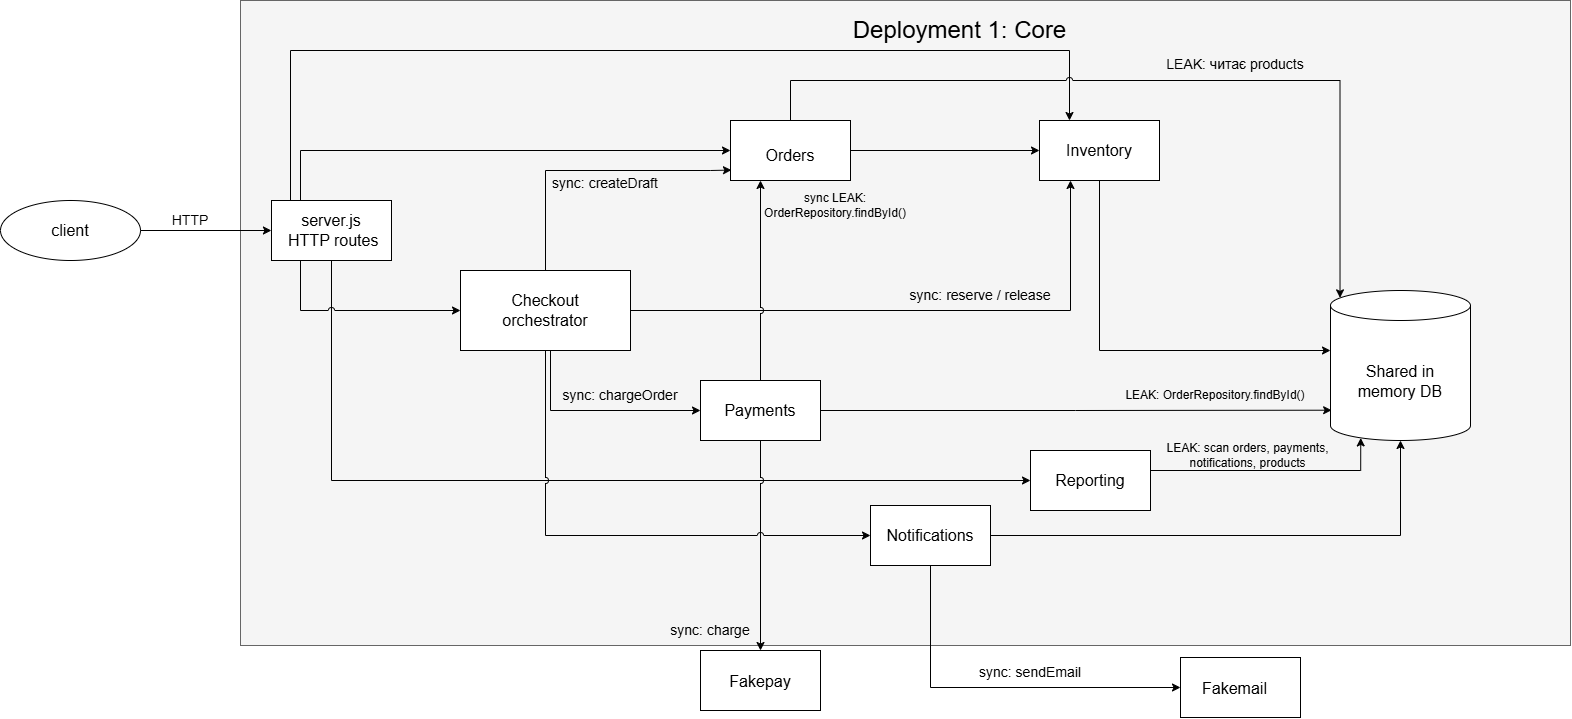

The diagram above was exported from draw.io. Its source (the exported page's mxGraphModel, read from the mxfile embedded in the PNG):
<mxGraphModel dx="2626" dy="909" grid="1" gridSize="10" guides="1" tooltips="1" connect="1" arrows="1" fold="1" page="1" pageScale="1" pageWidth="850" pageHeight="1100" background="light-dark(#FFFFFF,#121212)" math="0" shadow="0">
  <root>
    <mxCell id="0" />
    <mxCell id="1" parent="0" />
    <mxCell id="mBacBDXj-EgIZol5R7eo-3" connectable="0" parent="1" style="group" value="" vertex="1">
      <mxGeometry height="60" width="140" x="-10" y="370" as="geometry" />
    </mxCell>
    <mxCell id="mBacBDXj-EgIZol5R7eo-1" parent="mBacBDXj-EgIZol5R7eo-3" style="ellipse;whiteSpace=wrap;html=1;shapeInside=1;" value="" vertex="1">
      <mxGeometry height="60" width="140" as="geometry" />
    </mxCell>
    <mxCell id="mBacBDXj-EgIZol5R7eo-2" parent="mBacBDXj-EgIZol5R7eo-3" style="text;html=1;whiteSpace=wrap;strokeColor=none;fillColor=none;align=center;verticalAlign=middle;rounded=0;" value="&lt;font style=&quot;font-size: 16px;&quot;&gt;client&lt;/font&gt;" vertex="1">
      <mxGeometry height="60" width="110" x="15" as="geometry" />
    </mxCell>
    <mxCell id="mBacBDXj-EgIZol5R7eo-80" parent="1" style="rounded=0;whiteSpace=wrap;html=1;container=1;fillColor=#f5f5f5;strokeColor=#666666;fontColor=#333333;" value="" vertex="1">
      <mxGeometry height="645" width="1330" x="230" y="170" as="geometry">
        <mxRectangle height="40" width="50" x="290" y="150" as="alternateBounds" />
      </mxGeometry>
    </mxCell>
    <mxCell id="mBacBDXj-EgIZol5R7eo-81" parent="mBacBDXj-EgIZol5R7eo-80" style="text;html=1;whiteSpace=wrap;strokeColor=none;fillColor=none;align=center;verticalAlign=middle;rounded=0;" value="&lt;font style=&quot;font-size: 24px;&quot;&gt;Deployment 1: Core&lt;/font&gt;" vertex="1">
      <mxGeometry height="39.13" width="239" x="600" y="10" as="geometry" />
    </mxCell>
    <mxCell id="mBacBDXj-EgIZol5R7eo-82" parent="mBacBDXj-EgIZol5R7eo-80" style="text;html=1;whiteSpace=wrap;strokeColor=none;fillColor=none;align=center;verticalAlign=middle;rounded=0;" value="&lt;font style=&quot;font-size: 14px;&quot;&gt;sync: createDraft&lt;/font&gt;" vertex="1">
      <mxGeometry height="45" width="130" x="300" y="160" as="geometry" />
    </mxCell>
    <mxCell id="mBacBDXj-EgIZol5R7eo-83" parent="mBacBDXj-EgIZol5R7eo-80" style="text;html=1;whiteSpace=wrap;strokeColor=none;fillColor=none;align=center;verticalAlign=middle;rounded=0;" value="&lt;font style=&quot;font-size: 14px;&quot;&gt;sync: reserve / release&lt;/font&gt;" vertex="1">
      <mxGeometry height="30" width="160" x="660" y="280" as="geometry" />
    </mxCell>
    <mxCell id="mBacBDXj-EgIZol5R7eo-84" parent="mBacBDXj-EgIZol5R7eo-80" style="text;html=1;whiteSpace=wrap;strokeColor=none;fillColor=none;align=center;verticalAlign=middle;rounded=0;" value="&lt;font style=&quot;font-size: 14px;&quot;&gt;sync: charge&lt;/font&gt;" vertex="1">
      <mxGeometry height="30" width="100" x="420" y="615" as="geometry" />
    </mxCell>
    <mxCell id="mBacBDXj-EgIZol5R7eo-86" parent="mBacBDXj-EgIZol5R7eo-80" style="text;html=1;whiteSpace=wrap;strokeColor=none;fillColor=none;align=center;verticalAlign=middle;rounded=0;" value="sync LEAK: OrderRepository.findById()" vertex="1">
      <mxGeometry height="30" width="190" x="500" y="190" as="geometry" />
    </mxCell>
    <mxCell id="mBacBDXj-EgIZol5R7eo-87" parent="mBacBDXj-EgIZol5R7eo-80" style="text;html=1;whiteSpace=wrap;strokeColor=none;fillColor=none;align=center;verticalAlign=middle;rounded=0;" value="&lt;font style=&quot;font-size: 14px;&quot;&gt;LEAK: читає products&lt;/font&gt;" vertex="1">
      <mxGeometry height="30" width="190" x="900" y="49.13" as="geometry" />
    </mxCell>
    <mxCell id="mBacBDXj-EgIZol5R7eo-88" parent="mBacBDXj-EgIZol5R7eo-80" style="text;html=1;whiteSpace=wrap;strokeColor=none;fillColor=none;align=center;verticalAlign=middle;rounded=0;" value="LEAK: scan orders, payments, notifications, products" vertex="1">
      <mxGeometry height="30" width="195" x="910" y="440" as="geometry" />
    </mxCell>
    <mxCell id="mBacBDXj-EgIZol5R7eo-89" parent="mBacBDXj-EgIZol5R7eo-80" style="text;html=1;whiteSpace=wrap;strokeColor=none;fillColor=none;align=center;verticalAlign=middle;rounded=0;" value="LEAK: OrderRepository.findById()" vertex="1">
      <mxGeometry height="30" width="210" x="870" y="380" as="geometry" />
    </mxCell>
    <mxCell id="mBacBDXj-EgIZol5R7eo-28" connectable="0" parent="mBacBDXj-EgIZol5R7eo-80" style="group" value="" vertex="1">
      <mxGeometry height="60" width="120" x="790" y="440" as="geometry" />
    </mxCell>
    <mxCell id="mBacBDXj-EgIZol5R7eo-26" parent="mBacBDXj-EgIZol5R7eo-28" style="rounded=0;whiteSpace=wrap;html=1;" value="" vertex="1">
      <mxGeometry height="60" width="120" y="10" as="geometry" />
    </mxCell>
    <mxCell id="mBacBDXj-EgIZol5R7eo-8" connectable="0" parent="mBacBDXj-EgIZol5R7eo-28" style="group" value="" vertex="1">
      <mxGeometry height="60" width="140" x="-769" y="-240" as="geometry" />
    </mxCell>
    <mxCell id="mBacBDXj-EgIZol5R7eo-6" parent="mBacBDXj-EgIZol5R7eo-8" style="rounded=0;whiteSpace=wrap;html=1;" value="" vertex="1">
      <mxGeometry height="60" width="120" x="10" as="geometry" />
    </mxCell>
    <mxCell id="mBacBDXj-EgIZol5R7eo-7" parent="mBacBDXj-EgIZol5R7eo-8" style="text;html=1;whiteSpace=wrap;strokeColor=none;fillColor=none;align=center;verticalAlign=middle;rounded=0;" value="&lt;font style=&quot;font-size: 16px;&quot;&gt;server.js&lt;br&gt;&amp;nbsp;HTTP routes&lt;/font&gt;" vertex="1">
      <mxGeometry height="30" width="140" y="15" as="geometry" />
    </mxCell>
    <mxCell id="mBacBDXj-EgIZol5R7eo-72" edge="1" parent="mBacBDXj-EgIZol5R7eo-28" source="mBacBDXj-EgIZol5R7eo-6" style="edgeStyle=orthogonalEdgeStyle;rounded=0;orthogonalLoop=1;jettySize=auto;html=1;defaultLabelBackgroundColor=page;exitX=0.5;exitY=1;exitDx=0;exitDy=0;jumpStyle=arc;" target="mBacBDXj-EgIZol5R7eo-26">
      <mxGeometry relative="1" x="-0.0033" as="geometry">
        <Array as="points">
          <mxPoint x="-699" y="40" />
        </Array>
        <mxPoint x="1" y="30" as="targetPoint" />
      </mxGeometry>
    </mxCell>
    <mxCell id="mBacBDXj-EgIZol5R7eo-27" parent="mBacBDXj-EgIZol5R7eo-28" style="text;html=1;whiteSpace=wrap;strokeColor=none;fillColor=none;align=center;verticalAlign=middle;rounded=0;" value="&lt;font style=&quot;font-size: 16px;&quot;&gt;Reporting&lt;/font&gt;" vertex="1">
      <mxGeometry height="30" width="60" x="30" y="25" as="geometry" />
    </mxCell>
    <mxCell id="mBacBDXj-EgIZol5R7eo-16" connectable="0" parent="1" style="group" value="" vertex="1">
      <mxGeometry height="80" width="170" x="450" y="440" as="geometry" />
    </mxCell>
    <mxCell id="mBacBDXj-EgIZol5R7eo-10" parent="mBacBDXj-EgIZol5R7eo-16" style="rounded=0;whiteSpace=wrap;html=1;" value="" vertex="1">
      <mxGeometry height="80" width="170" as="geometry" />
    </mxCell>
    <mxCell id="mBacBDXj-EgIZol5R7eo-63" edge="1" parent="mBacBDXj-EgIZol5R7eo-16" source="mBacBDXj-EgIZol5R7eo-10" style="edgeStyle=orthogonalEdgeStyle;rounded=0;orthogonalLoop=1;jettySize=auto;html=1;defaultLabelBackgroundColor=page;exitX=1;exitY=0.5;exitDx=0;exitDy=0;">
      <mxGeometry relative="1" x="-0.0246" as="geometry">
        <mxPoint x="610" y="-90" as="targetPoint" />
      </mxGeometry>
    </mxCell>
    <mxCell id="mBacBDXj-EgIZol5R7eo-15" parent="mBacBDXj-EgIZol5R7eo-16" style="text;html=1;whiteSpace=wrap;strokeColor=none;fillColor=none;align=center;verticalAlign=middle;rounded=0;" value="&lt;font style=&quot;font-size: 16px;&quot;&gt;Checkout orchestrator&lt;/font&gt;" vertex="1">
      <mxGeometry height="60" width="140" x="15" y="10" as="geometry" />
    </mxCell>
    <mxCell id="mBacBDXj-EgIZol5R7eo-19" connectable="0" parent="1" style="group" value="" vertex="1">
      <mxGeometry height="60" width="120" x="690" y="550" as="geometry" />
    </mxCell>
    <mxCell id="mBacBDXj-EgIZol5R7eo-17" parent="mBacBDXj-EgIZol5R7eo-19" style="rounded=0;whiteSpace=wrap;html=1;" value="" vertex="1">
      <mxGeometry height="60" width="120" as="geometry" />
    </mxCell>
    <mxCell id="mBacBDXj-EgIZol5R7eo-18" parent="mBacBDXj-EgIZol5R7eo-19" style="text;html=1;whiteSpace=wrap;strokeColor=none;fillColor=none;align=center;verticalAlign=middle;rounded=0;" value="&lt;span style=&quot;font-size: 16px;&quot;&gt;Payments&lt;/span&gt;" vertex="1">
      <mxGeometry height="30" width="60" x="30" y="15" as="geometry" />
    </mxCell>
    <mxCell id="mBacBDXj-EgIZol5R7eo-22" connectable="0" parent="1" style="group" value="" vertex="1">
      <mxGeometry height="60" width="120" x="720" y="290" as="geometry" />
    </mxCell>
    <mxCell id="mBacBDXj-EgIZol5R7eo-20" parent="mBacBDXj-EgIZol5R7eo-22" style="rounded=0;whiteSpace=wrap;html=1;" value="" vertex="1">
      <mxGeometry height="60" width="120" as="geometry" />
    </mxCell>
    <mxCell id="mBacBDXj-EgIZol5R7eo-21" parent="mBacBDXj-EgIZol5R7eo-22" style="text;html=1;whiteSpace=wrap;strokeColor=none;fillColor=none;align=center;verticalAlign=middle;rounded=0;" value="&lt;font style=&quot;font-size: 16px;&quot;&gt;Orders&lt;/font&gt;" vertex="1">
      <mxGeometry height="30" width="60" x="30" y="20" as="geometry" />
    </mxCell>
    <mxCell id="mBacBDXj-EgIZol5R7eo-25" connectable="0" parent="1" style="group" value="" vertex="1">
      <mxGeometry height="60" width="120" x="1029" y="290" as="geometry" />
    </mxCell>
    <mxCell id="mBacBDXj-EgIZol5R7eo-23" parent="mBacBDXj-EgIZol5R7eo-25" style="rounded=0;whiteSpace=wrap;html=1;" value="" vertex="1">
      <mxGeometry height="60" width="120" as="geometry" />
    </mxCell>
    <mxCell id="mBacBDXj-EgIZol5R7eo-24" parent="mBacBDXj-EgIZol5R7eo-25" style="text;html=1;whiteSpace=wrap;strokeColor=none;fillColor=none;align=center;verticalAlign=middle;rounded=0;" value="&lt;font style=&quot;font-size: 16px;&quot;&gt;Inventory&lt;/font&gt;" vertex="1">
      <mxGeometry height="30" width="60" x="30" y="15" as="geometry" />
    </mxCell>
    <mxCell id="mBacBDXj-EgIZol5R7eo-31" connectable="0" parent="1" style="group" value="" vertex="1">
      <mxGeometry height="60" width="120" x="860" y="675" as="geometry" />
    </mxCell>
    <mxCell id="mBacBDXj-EgIZol5R7eo-74" edge="1" parent="mBacBDXj-EgIZol5R7eo-31" source="mBacBDXj-EgIZol5R7eo-29" style="edgeStyle=orthogonalEdgeStyle;rounded=0;orthogonalLoop=1;jettySize=auto;html=1;defaultLabelBackgroundColor=page;">
      <mxGeometry relative="1" as="geometry">
        <mxPoint x="530" y="-65" as="targetPoint" />
      </mxGeometry>
    </mxCell>
    <mxCell id="mBacBDXj-EgIZol5R7eo-29" parent="mBacBDXj-EgIZol5R7eo-31" style="rounded=0;whiteSpace=wrap;html=1;" value="" vertex="1">
      <mxGeometry height="60" width="120" as="geometry" />
    </mxCell>
    <mxCell id="mBacBDXj-EgIZol5R7eo-30" parent="mBacBDXj-EgIZol5R7eo-31" style="text;html=1;whiteSpace=wrap;strokeColor=none;fillColor=none;align=center;verticalAlign=middle;rounded=0;" value="&lt;font style=&quot;font-size: 16px;&quot;&gt;Notifications&lt;/font&gt;" vertex="1">
      <mxGeometry height="30" width="60" x="30" y="15" as="geometry" />
    </mxCell>
    <mxCell id="mBacBDXj-EgIZol5R7eo-34" connectable="0" parent="1" style="group" value="" vertex="1">
      <mxGeometry height="150" width="140" x="1320" y="460" as="geometry" />
    </mxCell>
    <mxCell id="mBacBDXj-EgIZol5R7eo-32" parent="mBacBDXj-EgIZol5R7eo-34" style="shape=cylinder3;whiteSpace=wrap;html=1;boundedLbl=1;backgroundOutline=1;size=15;" value="" vertex="1">
      <mxGeometry height="150" width="140" as="geometry" />
    </mxCell>
    <mxCell id="mBacBDXj-EgIZol5R7eo-33" parent="mBacBDXj-EgIZol5R7eo-34" style="text;html=1;whiteSpace=wrap;strokeColor=none;fillColor=none;align=center;verticalAlign=middle;rounded=0;" value="&lt;font style=&quot;font-size: 16px;&quot;&gt;Shared in memory DB&lt;/font&gt;" vertex="1">
      <mxGeometry height="39.130434782608695" width="101.81818181818181" x="19.09090909090909" y="71.73913043478261" as="geometry" />
    </mxCell>
    <mxCell id="mBacBDXj-EgIZol5R7eo-39" connectable="0" parent="1" style="group" value="" vertex="1">
      <mxGeometry height="60" width="120" x="690" y="820" as="geometry" />
    </mxCell>
    <mxCell id="mBacBDXj-EgIZol5R7eo-36" parent="mBacBDXj-EgIZol5R7eo-39" style="rounded=0;whiteSpace=wrap;html=1;" value="" vertex="1">
      <mxGeometry height="60" width="120" as="geometry" />
    </mxCell>
    <mxCell id="mBacBDXj-EgIZol5R7eo-38" parent="mBacBDXj-EgIZol5R7eo-39" style="text;html=1;whiteSpace=wrap;strokeColor=none;fillColor=none;align=center;verticalAlign=middle;rounded=0;" value="&lt;font style=&quot;font-size: 16px;&quot;&gt;Fakepay&lt;/font&gt;" vertex="1">
      <mxGeometry height="30" width="60" x="30" y="16" as="geometry" />
    </mxCell>
    <mxCell id="mBacBDXj-EgIZol5R7eo-40" connectable="0" parent="1" style="group" value="" vertex="1">
      <mxGeometry height="60" width="120" x="1170" y="827" as="geometry" />
    </mxCell>
    <mxCell id="mBacBDXj-EgIZol5R7eo-35" parent="mBacBDXj-EgIZol5R7eo-40" style="rounded=0;whiteSpace=wrap;html=1;" value="" vertex="1">
      <mxGeometry height="60" width="120" as="geometry" />
    </mxCell>
    <mxCell id="mBacBDXj-EgIZol5R7eo-37" parent="mBacBDXj-EgIZol5R7eo-40" style="text;html=1;whiteSpace=wrap;strokeColor=none;fillColor=none;align=center;verticalAlign=middle;rounded=0;" value="&lt;font style=&quot;font-size: 16px;&quot;&gt;Fakemail&lt;/font&gt;" vertex="1">
      <mxGeometry height="30" width="91" x="9" y="16" as="geometry" />
    </mxCell>
    <mxCell id="mBacBDXj-EgIZol5R7eo-44" edge="1" parent="1" source="mBacBDXj-EgIZol5R7eo-6" style="edgeStyle=orthogonalEdgeStyle;rounded=0;orthogonalLoop=1;jettySize=auto;html=1;entryX=0;entryY=0.5;entryDx=0;entryDy=0;defaultLabelBackgroundColor=page;jumpStyle=arc;" target="mBacBDXj-EgIZol5R7eo-10">
      <mxGeometry relative="1" x="-0.0435" as="geometry">
        <Array as="points">
          <mxPoint x="290" y="480" />
        </Array>
      </mxGeometry>
    </mxCell>
    <mxCell id="mBacBDXj-EgIZol5R7eo-45" parent="1" style="text;html=1;whiteSpace=wrap;strokeColor=none;fillColor=none;align=center;verticalAlign=middle;rounded=0;" value="&lt;font style=&quot;font-size: 14px;&quot;&gt;sync: chargeOrder&lt;/font&gt;" vertex="1">
      <mxGeometry height="30" width="120" x="550" y="550" as="geometry" />
    </mxCell>
    <mxCell id="mBacBDXj-EgIZol5R7eo-48" edge="1" parent="1" source="mBacBDXj-EgIZol5R7eo-6" style="edgeStyle=orthogonalEdgeStyle;rounded=0;orthogonalLoop=1;jettySize=auto;html=1;entryX=0;entryY=0.5;entryDx=0;entryDy=0;defaultLabelBackgroundColor=page;" target="mBacBDXj-EgIZol5R7eo-20">
      <mxGeometry relative="1" x="-0.0217" as="geometry">
        <Array as="points">
          <mxPoint x="290" y="320" />
        </Array>
      </mxGeometry>
    </mxCell>
    <mxCell id="mBacBDXj-EgIZol5R7eo-50" edge="1" parent="1" source="mBacBDXj-EgIZol5R7eo-10" style="edgeStyle=orthogonalEdgeStyle;rounded=0;orthogonalLoop=1;jettySize=auto;html=1;entryX=0;entryY=0.5;entryDx=0;entryDy=0;defaultLabelBackgroundColor=page;exitX=0.5;exitY=1;exitDx=0;exitDy=0;" target="mBacBDXj-EgIZol5R7eo-17">
      <mxGeometry relative="1" x="-0.0512" as="geometry">
        <Array as="points">
          <mxPoint x="540" y="520" />
          <mxPoint x="540" y="580" />
        </Array>
      </mxGeometry>
    </mxCell>
    <mxCell id="mBacBDXj-EgIZol5R7eo-52" edge="1" parent="1" source="mBacBDXj-EgIZol5R7eo-10" style="edgeStyle=orthogonalEdgeStyle;rounded=0;orthogonalLoop=1;jettySize=auto;html=1;defaultLabelBackgroundColor=page;entryX=0.008;entryY=0.826;entryDx=0;entryDy=0;entryPerimeter=0;exitX=0.5;exitY=0;exitDx=0;exitDy=0;" target="mBacBDXj-EgIZol5R7eo-20">
      <mxGeometry relative="1" x="-0.0348" as="geometry">
        <Array as="points">
          <mxPoint x="535" y="340" />
          <mxPoint x="700" y="340" />
        </Array>
        <mxPoint x="700" y="350" as="targetPoint" />
      </mxGeometry>
    </mxCell>
    <mxCell id="mBacBDXj-EgIZol5R7eo-54" edge="1" parent="1" source="mBacBDXj-EgIZol5R7eo-17" style="edgeStyle=orthogonalEdgeStyle;rounded=0;orthogonalLoop=1;jettySize=auto;html=1;entryX=0.25;entryY=1;entryDx=0;entryDy=0;defaultLabelBackgroundColor=page;jumpStyle=arc;" target="mBacBDXj-EgIZol5R7eo-20">
      <mxGeometry relative="1" as="geometry" />
    </mxCell>
    <mxCell id="mBacBDXj-EgIZol5R7eo-62" edge="1" parent="1" source="mBacBDXj-EgIZol5R7eo-6" style="edgeStyle=orthogonalEdgeStyle;rounded=0;orthogonalLoop=1;jettySize=auto;html=1;entryX=0.25;entryY=0;entryDx=0;entryDy=0;defaultLabelBackgroundColor=page;exitX=0.5;exitY=0;exitDx=0;exitDy=0;" target="mBacBDXj-EgIZol5R7eo-23">
      <mxGeometry relative="1" x="-0.0153" as="geometry">
        <Array as="points">
          <mxPoint x="280" y="220" />
          <mxPoint x="1059" y="220" />
        </Array>
      </mxGeometry>
    </mxCell>
    <mxCell id="mBacBDXj-EgIZol5R7eo-65" edge="1" parent="1" source="mBacBDXj-EgIZol5R7eo-20" style="edgeStyle=orthogonalEdgeStyle;rounded=0;orthogonalLoop=1;jettySize=auto;html=1;entryX=0;entryY=0.5;entryDx=0;entryDy=0;defaultLabelBackgroundColor=page;" target="mBacBDXj-EgIZol5R7eo-23">
      <mxGeometry relative="1" as="geometry" />
    </mxCell>
    <mxCell id="mBacBDXj-EgIZol5R7eo-66" edge="1" parent="1" source="mBacBDXj-EgIZol5R7eo-17" style="edgeStyle=orthogonalEdgeStyle;rounded=0;orthogonalLoop=1;jettySize=auto;html=1;entryX=0.5;entryY=0;entryDx=0;entryDy=0;defaultLabelBackgroundColor=page;jumpStyle=arc;" target="mBacBDXj-EgIZol5R7eo-36">
      <mxGeometry relative="1" as="geometry" />
    </mxCell>
    <mxCell id="mBacBDXj-EgIZol5R7eo-67" edge="1" parent="1" source="mBacBDXj-EgIZol5R7eo-10" style="edgeStyle=orthogonalEdgeStyle;rounded=0;orthogonalLoop=1;jettySize=auto;html=1;entryX=0;entryY=0.5;entryDx=0;entryDy=0;defaultLabelBackgroundColor=page;exitX=0.5;exitY=1;exitDx=0;exitDy=0;jumpStyle=arc;" target="mBacBDXj-EgIZol5R7eo-29">
      <mxGeometry relative="1" x="0.0588" as="geometry">
        <Array as="points">
          <mxPoint x="535" y="705" />
        </Array>
      </mxGeometry>
    </mxCell>
    <mxCell id="mBacBDXj-EgIZol5R7eo-70" edge="1" parent="1" source="mBacBDXj-EgIZol5R7eo-29" style="edgeStyle=orthogonalEdgeStyle;rounded=0;orthogonalLoop=1;jettySize=auto;html=1;entryX=0;entryY=0.5;entryDx=0;entryDy=0;defaultLabelBackgroundColor=page;" target="mBacBDXj-EgIZol5R7eo-35">
      <mxGeometry relative="1" as="geometry">
        <Array as="points">
          <mxPoint x="920" y="857" />
        </Array>
      </mxGeometry>
    </mxCell>
    <mxCell id="mBacBDXj-EgIZol5R7eo-75" edge="1" parent="1" source="mBacBDXj-EgIZol5R7eo-26" style="edgeStyle=orthogonalEdgeStyle;rounded=0;orthogonalLoop=1;jettySize=auto;html=1;defaultLabelBackgroundColor=page;entryX=0.216;entryY=0.983;entryDx=0;entryDy=0;entryPerimeter=0;" target="mBacBDXj-EgIZol5R7eo-32">
      <mxGeometry relative="1" x="-0.1786" as="geometry">
        <Array as="points">
          <mxPoint x="1350.2" y="640" />
        </Array>
        <mxPoint x="1320" y="600" as="targetPoint" />
      </mxGeometry>
    </mxCell>
    <mxCell id="mBacBDXj-EgIZol5R7eo-76" edge="1" parent="1" source="mBacBDXj-EgIZol5R7eo-17" style="edgeStyle=orthogonalEdgeStyle;rounded=0;orthogonalLoop=1;jettySize=auto;html=1;entryX=0.008;entryY=0.798;entryDx=0;entryDy=0;entryPerimeter=0;defaultLabelBackgroundColor=page;" target="mBacBDXj-EgIZol5R7eo-32">
      <mxGeometry relative="1" as="geometry" />
    </mxCell>
    <mxCell id="mBacBDXj-EgIZol5R7eo-77" edge="1" parent="1" source="mBacBDXj-EgIZol5R7eo-23" style="edgeStyle=orthogonalEdgeStyle;rounded=0;orthogonalLoop=1;jettySize=auto;html=1;entryX=0;entryY=0.4;entryDx=0;entryDy=0;entryPerimeter=0;defaultLabelBackgroundColor=page;" target="mBacBDXj-EgIZol5R7eo-32">
      <mxGeometry relative="1" as="geometry">
        <Array as="points">
          <mxPoint x="1089" y="520" />
        </Array>
      </mxGeometry>
    </mxCell>
    <mxCell id="mBacBDXj-EgIZol5R7eo-78" edge="1" parent="1" source="mBacBDXj-EgIZol5R7eo-20" style="edgeStyle=orthogonalEdgeStyle;rounded=0;orthogonalLoop=1;jettySize=auto;html=1;defaultLabelBackgroundColor=page;exitX=0.5;exitY=0;exitDx=0;exitDy=0;jumpStyle=arc;entryX=0.068;entryY=0.049;entryDx=0;entryDy=0;entryPerimeter=0;" target="mBacBDXj-EgIZol5R7eo-32">
      <mxGeometry relative="1" x="-0.0085" as="geometry">
        <Array as="points">
          <mxPoint x="780" y="250" />
          <mxPoint x="1329.5" y="250" />
        </Array>
        <mxPoint x="1330" y="460" as="targetPoint" />
      </mxGeometry>
    </mxCell>
    <mxCell id="mBacBDXj-EgIZol5R7eo-79" parent="1" style="text;html=1;whiteSpace=wrap;strokeColor=none;fillColor=none;align=center;verticalAlign=middle;rounded=0;" value="&lt;font style=&quot;font-size: 14px;&quot;&gt;sync: sendEmail&lt;/font&gt;" vertex="1">
      <mxGeometry height="30" width="120" x="960" y="827" as="geometry" />
    </mxCell>
    <mxCell id="mBacBDXj-EgIZol5R7eo-96" parent="1" style="text;html=1;whiteSpace=wrap;strokeColor=none;fillColor=none;align=center;verticalAlign=middle;rounded=0;" value="&lt;font style=&quot;font-size: 14px;&quot;&gt;HTTP&lt;/font&gt;" vertex="1">
      <mxGeometry height="30" width="60" x="150" y="375" as="geometry" />
    </mxCell>
    <mxCell id="mBacBDXj-EgIZol5R7eo-73" edge="1" parent="1" source="mBacBDXj-EgIZol5R7eo-1" style="edgeStyle=orthogonalEdgeStyle;rounded=0;orthogonalLoop=1;jettySize=auto;html=1;defaultLabelBackgroundColor=page;exitX=1;exitY=0.5;exitDx=0;exitDy=0;entryX=0.071;entryY=0.5;entryDx=0;entryDy=0;entryPerimeter=0;" target="mBacBDXj-EgIZol5R7eo-7">
      <mxGeometry relative="1" x="-0.0759" as="geometry">
        <mxPoint x="150" y="379.5" as="sourcePoint" />
        <mxPoint x="370" y="380" as="targetPoint" />
      </mxGeometry>
    </mxCell>
  </root>
</mxGraphModel>